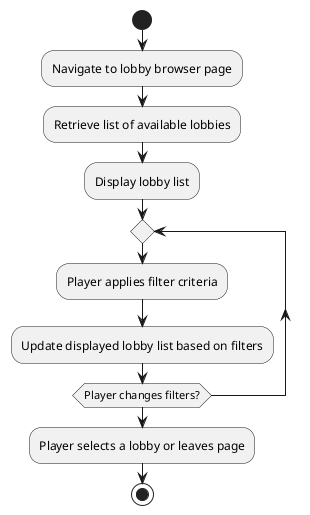

The diagram above was rendered by PlantUML. Its source (embedded in the PNG):
@startuml
start
:Navigate to lobby browser page;
:Retrieve list of available lobbies;
:Display lobby list;
repeat
  :Player applies filter criteria;
  :Update displayed lobby list based on filters;
repeat while (Player changes filters?)
:Player selects a lobby or leaves page;
stop
@enduml